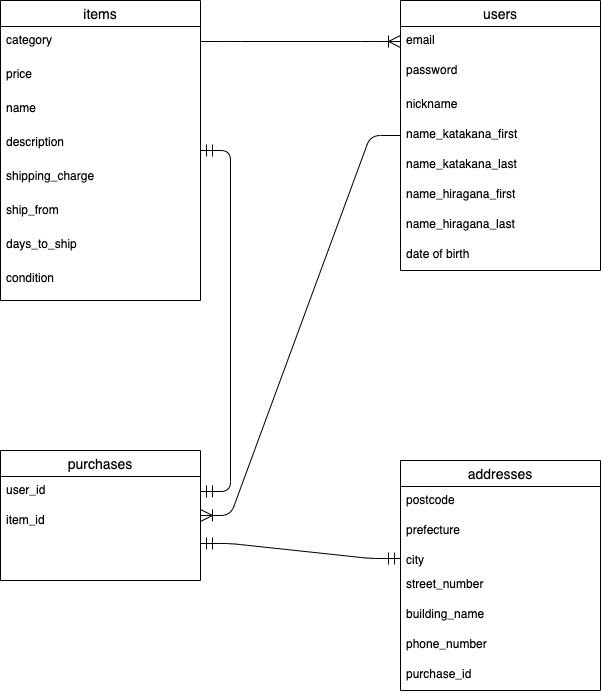

The diagram above was exported from draw.io. Its source (the exported page's mxGraphModel, read from the mxfile embedded in the PNG):
<mxGraphModel dx="728" dy="580" grid="1" gridSize="10" guides="1" tooltips="1" connect="1" arrows="1" fold="1" page="1" pageScale="1" pageWidth="827" pageHeight="1169" math="0" shadow="0">
  <root>
    <mxCell id="0" />
    <mxCell id="1" parent="0" />
    <mxCell id="2" value="items" style="swimlane;fontStyle=0;childLayout=stackLayout;horizontal=1;startSize=26;horizontalStack=0;resizeParent=1;resizeParentMax=0;resizeLast=0;collapsible=1;marginBottom=0;align=center;fontSize=14;" parent="1" vertex="1">
      <mxGeometry x="120" y="40" width="200" height="300" as="geometry" />
    </mxCell>
    <mxCell id="4" value="category" style="text;strokeColor=none;fillColor=none;spacingLeft=4;spacingRight=4;overflow=hidden;rotatable=0;points=[[0,0.5],[1,0.5]];portConstraint=eastwest;fontSize=12;" parent="2" vertex="1">
      <mxGeometry y="26" width="200" height="34" as="geometry" />
    </mxCell>
    <mxCell id="59" value="price" style="text;strokeColor=none;fillColor=none;spacingLeft=4;spacingRight=4;overflow=hidden;rotatable=0;points=[[0,0.5],[1,0.5]];portConstraint=eastwest;fontSize=12;" parent="2" vertex="1">
      <mxGeometry y="60" width="200" height="34" as="geometry" />
    </mxCell>
    <mxCell id="60" value="name" style="text;strokeColor=none;fillColor=none;spacingLeft=4;spacingRight=4;overflow=hidden;rotatable=0;points=[[0,0.5],[1,0.5]];portConstraint=eastwest;fontSize=12;" parent="2" vertex="1">
      <mxGeometry y="94" width="200" height="34" as="geometry" />
    </mxCell>
    <mxCell id="61" value="description" style="text;strokeColor=none;fillColor=none;spacingLeft=4;spacingRight=4;overflow=hidden;rotatable=0;points=[[0,0.5],[1,0.5]];portConstraint=eastwest;fontSize=12;" parent="2" vertex="1">
      <mxGeometry y="128" width="200" height="34" as="geometry" />
    </mxCell>
    <mxCell id="65" value="shipping_charge" style="text;strokeColor=none;fillColor=none;spacingLeft=4;spacingRight=4;overflow=hidden;rotatable=0;points=[[0,0.5],[1,0.5]];portConstraint=eastwest;fontSize=12;" parent="2" vertex="1">
      <mxGeometry y="162" width="200" height="34" as="geometry" />
    </mxCell>
    <mxCell id="66" value="ship_from" style="text;strokeColor=none;fillColor=none;spacingLeft=4;spacingRight=4;overflow=hidden;rotatable=0;points=[[0,0.5],[1,0.5]];portConstraint=eastwest;fontSize=12;" parent="2" vertex="1">
      <mxGeometry y="196" width="200" height="34" as="geometry" />
    </mxCell>
    <mxCell id="69" value="days_to_ship" style="text;strokeColor=none;fillColor=none;spacingLeft=4;spacingRight=4;overflow=hidden;rotatable=0;points=[[0,0.5],[1,0.5]];portConstraint=eastwest;fontSize=12;" parent="2" vertex="1">
      <mxGeometry y="230" width="200" height="34" as="geometry" />
    </mxCell>
    <mxCell id="5" value="condition" style="text;strokeColor=none;fillColor=none;spacingLeft=4;spacingRight=4;overflow=hidden;rotatable=0;points=[[0,0.5],[1,0.5]];portConstraint=eastwest;fontSize=12;" parent="2" vertex="1">
      <mxGeometry y="264" width="200" height="36" as="geometry" />
    </mxCell>
    <mxCell id="19" value="users" style="swimlane;fontStyle=0;childLayout=stackLayout;horizontal=1;startSize=26;horizontalStack=0;resizeParent=1;resizeParentMax=0;resizeLast=0;collapsible=1;marginBottom=0;align=center;fontSize=14;" parent="1" vertex="1">
      <mxGeometry x="520" y="40" width="200" height="270" as="geometry" />
    </mxCell>
    <mxCell id="21" value="email" style="text;strokeColor=none;fillColor=none;spacingLeft=4;spacingRight=4;overflow=hidden;rotatable=0;points=[[0,0.5],[1,0.5]];portConstraint=eastwest;fontSize=12;" parent="19" vertex="1">
      <mxGeometry y="26" width="200" height="30" as="geometry" />
    </mxCell>
    <mxCell id="22" value="password" style="text;strokeColor=none;fillColor=none;spacingLeft=4;spacingRight=4;overflow=hidden;rotatable=0;points=[[0,0.5],[1,0.5]];portConstraint=eastwest;fontSize=12;" parent="19" vertex="1">
      <mxGeometry y="56" width="200" height="34" as="geometry" />
    </mxCell>
    <mxCell id="49" value="nickname" style="text;strokeColor=none;fillColor=none;spacingLeft=4;spacingRight=4;overflow=hidden;rotatable=0;points=[[0,0.5],[1,0.5]];portConstraint=eastwest;fontSize=12;" parent="19" vertex="1">
      <mxGeometry y="90" width="200" height="30" as="geometry" />
    </mxCell>
    <mxCell id="52" value="name_katakana_first" style="text;strokeColor=none;fillColor=none;spacingLeft=4;spacingRight=4;overflow=hidden;rotatable=0;points=[[0,0.5],[1,0.5]];portConstraint=eastwest;fontSize=12;" parent="19" vertex="1">
      <mxGeometry y="120" width="200" height="30" as="geometry" />
    </mxCell>
    <mxCell id="56" value="name_katakana_last" style="text;strokeColor=none;fillColor=none;spacingLeft=4;spacingRight=4;overflow=hidden;rotatable=0;points=[[0,0.5],[1,0.5]];portConstraint=eastwest;fontSize=12;" parent="19" vertex="1">
      <mxGeometry y="150" width="200" height="30" as="geometry" />
    </mxCell>
    <mxCell id="54" value="name_hiragana_first" style="text;strokeColor=none;fillColor=none;spacingLeft=4;spacingRight=4;overflow=hidden;rotatable=0;points=[[0,0.5],[1,0.5]];portConstraint=eastwest;fontSize=12;" parent="19" vertex="1">
      <mxGeometry y="180" width="200" height="30" as="geometry" />
    </mxCell>
    <mxCell id="55" value="name_hiragana_last" style="text;strokeColor=none;fillColor=none;spacingLeft=4;spacingRight=4;overflow=hidden;rotatable=0;points=[[0,0.5],[1,0.5]];portConstraint=eastwest;fontSize=12;" parent="19" vertex="1">
      <mxGeometry y="210" width="200" height="30" as="geometry" />
    </mxCell>
    <mxCell id="50" value="date of birth" style="text;strokeColor=none;fillColor=none;spacingLeft=4;spacingRight=4;overflow=hidden;rotatable=0;points=[[0,0.5],[1,0.5]];portConstraint=eastwest;fontSize=12;" parent="19" vertex="1">
      <mxGeometry y="240" width="200" height="30" as="geometry" />
    </mxCell>
    <mxCell id="34" value="" style="edgeStyle=entityRelationEdgeStyle;fontSize=12;html=1;endArrow=ERoneToMany;endSize=10;startSize=10;exitX=1;exitY=0.5;exitDx=0;exitDy=0;entryX=0;entryY=0.5;entryDx=0;entryDy=0;" parent="1" edge="1">
      <mxGeometry width="100" height="100" relative="1" as="geometry">
        <mxPoint x="320" y="81" as="sourcePoint" />
        <mxPoint x="520" y="81" as="targetPoint" />
      </mxGeometry>
    </mxCell>
    <mxCell id="45" value="" style="edgeStyle=entityRelationEdgeStyle;fontSize=12;html=1;endArrow=ERmandOne;startArrow=ERmandOne;endSize=10;startSize=10;entryX=0;entryY=0.5;entryDx=0;entryDy=0;" parent="1" source="27" target="31" edge="1">
      <mxGeometry width="100" height="100" relative="1" as="geometry">
        <mxPoint x="370" y="436" as="sourcePoint" />
        <mxPoint x="518" y="405" as="targetPoint" />
      </mxGeometry>
    </mxCell>
    <mxCell id="46" value="" style="edgeStyle=entityRelationEdgeStyle;fontSize=12;html=1;endArrow=ERmandOne;startArrow=ERmandOne;endSize=10;startSize=10;exitX=1;exitY=0.5;exitDx=0;exitDy=0;" parent="1" source="25" target="2" edge="1">
      <mxGeometry width="100" height="100" relative="1" as="geometry">
        <mxPoint x="200" y="250" as="sourcePoint" />
        <mxPoint x="120" y="53" as="targetPoint" />
      </mxGeometry>
    </mxCell>
    <mxCell id="47" value="" style="edgeStyle=entityRelationEdgeStyle;fontSize=12;html=1;endArrow=ERoneToMany;endSize=10;startSize=10;" parent="1" source="19" target="24" edge="1">
      <mxGeometry width="100" height="100" relative="1" as="geometry">
        <mxPoint x="330" y="91" as="sourcePoint" />
        <mxPoint x="320" y="421" as="targetPoint" />
      </mxGeometry>
    </mxCell>
    <mxCell id="28" value="addresses" style="swimlane;fontStyle=0;childLayout=stackLayout;horizontal=1;startSize=26;horizontalStack=0;resizeParent=1;resizeParentMax=0;resizeLast=0;collapsible=1;marginBottom=0;align=center;fontSize=14;" parent="1" vertex="1">
      <mxGeometry x="520" y="500" width="200" height="230" as="geometry" />
    </mxCell>
    <mxCell id="29" value="postcode" style="text;strokeColor=none;fillColor=none;spacingLeft=4;spacingRight=4;overflow=hidden;rotatable=0;points=[[0,0.5],[1,0.5]];portConstraint=eastwest;fontSize=12;" parent="28" vertex="1">
      <mxGeometry y="26" width="200" height="30" as="geometry" />
    </mxCell>
    <mxCell id="30" value="prefecture" style="text;strokeColor=none;fillColor=none;spacingLeft=4;spacingRight=4;overflow=hidden;rotatable=0;points=[[0,0.5],[1,0.5]];portConstraint=eastwest;fontSize=12;" parent="28" vertex="1">
      <mxGeometry y="56" width="200" height="30" as="geometry" />
    </mxCell>
    <mxCell id="31" value="city" style="text;strokeColor=none;fillColor=none;spacingLeft=4;spacingRight=4;overflow=hidden;rotatable=0;points=[[0,0.5],[1,0.5]];portConstraint=eastwest;fontSize=12;" parent="28" vertex="1">
      <mxGeometry y="86" width="200" height="24" as="geometry" />
    </mxCell>
    <mxCell id="62" value="street_number" style="text;strokeColor=none;fillColor=none;spacingLeft=4;spacingRight=4;overflow=hidden;rotatable=0;points=[[0,0.5],[1,0.5]];portConstraint=eastwest;fontSize=12;" parent="28" vertex="1">
      <mxGeometry y="110" width="200" height="30" as="geometry" />
    </mxCell>
    <mxCell id="63" value="building_name" style="text;strokeColor=none;fillColor=none;spacingLeft=4;spacingRight=4;overflow=hidden;rotatable=0;points=[[0,0.5],[1,0.5]];portConstraint=eastwest;fontSize=12;" parent="28" vertex="1">
      <mxGeometry y="140" width="200" height="30" as="geometry" />
    </mxCell>
    <mxCell id="64" value="phone_number" style="text;strokeColor=none;fillColor=none;spacingLeft=4;spacingRight=4;overflow=hidden;rotatable=0;points=[[0,0.5],[1,0.5]];portConstraint=eastwest;fontSize=12;" parent="28" vertex="1">
      <mxGeometry y="170" width="200" height="30" as="geometry" />
    </mxCell>
    <mxCell id="72" value="purchase_id" style="text;strokeColor=none;fillColor=none;spacingLeft=4;spacingRight=4;overflow=hidden;rotatable=0;points=[[0,0.5],[1,0.5]];portConstraint=eastwest;fontSize=12;" parent="28" vertex="1">
      <mxGeometry y="200" width="200" height="30" as="geometry" />
    </mxCell>
    <mxCell id="24" value="purchases" style="swimlane;fontStyle=0;childLayout=stackLayout;horizontal=1;startSize=26;horizontalStack=0;resizeParent=1;resizeParentMax=0;resizeLast=0;collapsible=1;marginBottom=0;align=center;fontSize=14;" parent="1" vertex="1">
      <mxGeometry x="120" y="490" width="200" height="130" as="geometry" />
    </mxCell>
    <mxCell id="25" value="user_id" style="text;strokeColor=none;fillColor=none;spacingLeft=4;spacingRight=4;overflow=hidden;rotatable=0;points=[[0,0.5],[1,0.5]];portConstraint=eastwest;fontSize=12;" parent="24" vertex="1">
      <mxGeometry y="26" width="200" height="30" as="geometry" />
    </mxCell>
    <mxCell id="27" value="item_id" style="text;strokeColor=none;fillColor=none;spacingLeft=4;spacingRight=4;overflow=hidden;rotatable=0;points=[[0,0.5],[1,0.5]];portConstraint=eastwest;fontSize=12;" parent="24" vertex="1">
      <mxGeometry y="56" width="200" height="74" as="geometry" />
    </mxCell>
  </root>
</mxGraphModel>